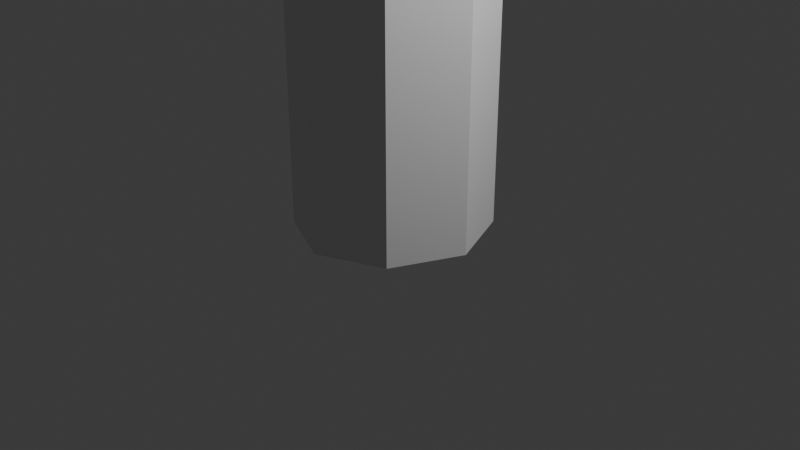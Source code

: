 # Source: goal.blend  (saved by Blender 5.0.119; exported with 4.5.12 LTS)
import bpy
from mathutils import Matrix  # noqa: F401  (used for matrix-valued properties, if any)

bpy.ops.wm.read_factory_settings(use_empty=True)
scene = bpy.context.scene
scene.name = 'Scene'

# ---- collections
col_collection = bpy.data.collections.new('Collection'); scene.collection.children.link(col_collection)

# ---- materials (node trees are filled in below, after node groups)
mat_material = bpy.data.materials.new('Material')
mat_material.alpha_threshold = 0.0
mat_material.use_backface_culling_lightprobe_volume = False
mat_material.roughness = 0.5
mat_material.line_color = (0.0, 0.0, 0.0, 1.0)

# ---- material node trees
mat_material.use_nodes = True; mat_material.node_tree.nodes.clear()
_N = mat_material.node_tree.nodes; _L = mat_material.node_tree.links
n0 = _N.new('ShaderNodeOutputMaterial'); n0.name = 'Material Output'; n0.location = (200, 100)
n1 = _N.new('ShaderNodeBsdfPrincipled'); n1.name = 'Principled BSDF'; n1.location = (-200, 100)
_L.new(n1.outputs[0], n0.inputs[0])
n0.is_active_output = True

# ---- world
world_world = bpy.data.worlds.new('World'); scene.world = world_world
world_world.use_nodes = True; world_world.node_tree.nodes.clear()
_N = world_world.node_tree.nodes; _L = world_world.node_tree.links
n0 = _N.new('ShaderNodeOutputWorld'); n0.name = 'World Output'; n0.location = (200, 100)
n1 = _N.new('ShaderNodeBackground'); n1.name = 'Background'; n1.location = (-200, 100)
n1.inputs[0].default_value = (0.05088, 0.05088, 0.05088, 1.0)
_L.new(n1.outputs[0], n0.inputs[0])
n0.is_active_output = True
world_world.color = (0.05088, 0.05088, 0.05088)
world_world.sun_shadow_jitter_overblur = 0.0

# ---- cameras
cam_camera = bpy.data.cameras.new('Camera')
cam_camera.clip_end = 100.0
cam_camera.ortho_scale = 7.314

# ---- lights
light_light = bpy.data.lights.new('Light', 'POINT')
light_light.energy = 1000.0
light_light.shadow_soft_size = 0.1

# ---- meshes
me_cube = bpy.data.meshes.new('Cube')
me_cube.from_pydata([(0.0, 0.9587, 0.0), (0.0, 0.9587, 18.64), (-0.6895, 0.6554, 18.64), (-1.004, -0.07681, 18.64), (-0.6895, -0.809, 18.64), (0.0, -1.112, 18.64), (0.0, -1.112, 0.0), (-0.6895, -0.809, 0.0), (-1.004, -0.07681, 0.0), (-0.6895, 0.6554, 0.0), (0.0, 0.9587, 27.64), (0.0, -1.112, 27.65), (-1.004, 0.9587, 27.64), (-1.004, -1.112, 27.65), (-1.004, 0.9587, 18.64), (-1.004, -1.112, 18.65), (-11.0, -0.7223, 19.04), (-10.61, -1.112, 18.65), (-10.61, 0.9587, 18.64), (-11.0, 0.5686, 19.03), (-10.61, 0.9587, 27.64), (-11.0, 0.5686, 27.25), (-11.0, -0.7223, 27.26), (-10.61, -1.112, 27.65)], [], [(6, 7, 4, 5), (7, 8, 3, 4), (8, 9, 2, 3), (9, 0, 1, 2), (3, 4, 5, 1, 2), (6, 0, 9, 8, 7), (11, 10, 12, 13), (5, 11, 13, 15), (1, 5, 15, 14), (10, 1, 14, 12), (21, 22, 23, 20), (20, 18, 19, 21), (18, 17, 16, 19), (17, 23, 22, 16), (14, 15, 17, 18), (15, 13, 23, 17), (19, 16, 22, 21), (12, 14, 18, 20), (13, 12, 20, 23)])
_uv = me_cube.uv_layers.new(name='UVMap')
_uv.uv.foreach_set('vector', [0.5, 0.5, 0.375, 0.5, 0.375, 1.0, 0.5, 1.0, 0.375, 0.5, 0.25, 0.5, 0.25, 1.0, 0.375, 1.0, 0.25, 0.5, 0.125, 0.5, 0.125, 1.0, 0.25, 1.0, 0.125, 0.5, 0.0, 0.5, 0.0, 1.0, 0.125, 1.0, 0.0, 0.0, 0.0, 0.0, 0.0, 0.0, 0.0, 0.0, 0.0, 0.0, 0.0, 0.0, 0.0, 0.0, 0.0, 0.0, 0.0, 0.0, 0.0, 0.0, 0.0, 0.0, 0.0, 0.0, 0.0, 0.0, 0.0, 0.0, 0.0, 0.0, 0.0, 0.0, 0.0, 0.0, 0.0, 0.0, 0.0, 0.0, 0.0, 0.0, 0.0, 0.0, 0.0, 0.0, 0.0, 0.0, 0.0, 0.0, 0.0, 0.0, 0.0, 0.0, 0.0, 0.0, 0.0, 0.0, 0.0, 0.0, 0.0, 0.0, 0.0, 0.0, 0.0, 0.0, 0.0, 0.0, 0.0, 0.0, 0.0, 0.0, 0.0, 0.0, 0.0, 0.0, 0.0, 0.0, 0.0, 0.0, 0.0, 0.0, 0.0, 0.0, 0.0, 0.0, 0.0, 0.0, 0.0, 0.0, 0.0, 0.0, 0.0, 0.0, 0.0, 0.0, 0.0, 0.0, 0.0, 0.0, 0.0, 0.0, 0.0, 0.0, 0.0, 0.0, 0.0, 0.0, 0.0, 0.0, 0.0, 0.0, 0.0, 0.0, 0.0, 0.0, 0.0, 0.0, 0.0, 0.0, 0.0, 0.0, 0.0, 0.0, 0.0, 0.0])
me_cube.materials.append(mat_material)
me_cube.use_mirror_vertex_groups = False
me_cube.update()

# ---- objects
ob_cube = bpy.data.objects.new('Cube', me_cube)
ob_light = bpy.data.objects.new('Light', light_light)
ob_camera = bpy.data.objects.new('Camera', cam_camera)

# ---- transforms, parenting, visibility, modifiers, constraints
ob_cube.location = (0.0, 0.0, 0.0)
ob_cube.lock_rotations_4d = False
ob_cube.empty_display_type = 'ARROWS'
ob_cube.lineart.crease_threshold = 0.0
_m = ob_cube.modifiers.new('Mirror', 'MIRROR')
ob_light.location = (4.076, 1.005, 5.904)
ob_light.rotation_euler = (0.6503, 0.05522, 1.866)
ob_light.lock_rotations_4d = False
ob_light.empty_display_type = 'ARROWS'
ob_light.color = (0.0, 0.0, 0.0, 0.0)
ob_light.lineart.crease_threshold = 0.0
ob_camera.location = (7.359, -6.926, 4.958)
ob_camera.rotation_euler = (1.109, 0.0, 0.8149)
ob_camera.lock_rotations_4d = False
ob_camera.empty_display_type = 'ARROWS'
ob_camera.color = (0.0, 0.0, 0.0, 0.0)
ob_camera.display_type = 'WIRE'
ob_camera.lineart.crease_threshold = 0.0

# ---- collection membership
col_collection.objects.link(ob_cube)
col_collection.objects.link(ob_light)
col_collection.objects.link(ob_camera)

# ---- scene / render settings (as saved in the file)
scene.camera = ob_camera
scene.frame_start = 1; scene.frame_end = 250; scene.frame_set(1)
scene.render.engine = 'BLENDER_EEVEE_NEXT'
scene.render.bake_bias = 0.0
scene.render.bake_samples = 0
scene.cycles.sampling_pattern = 'TABULATED_SOBOL'
scene.eevee.use_volume_custom_range = False
bpy.context.view_layer.update()
